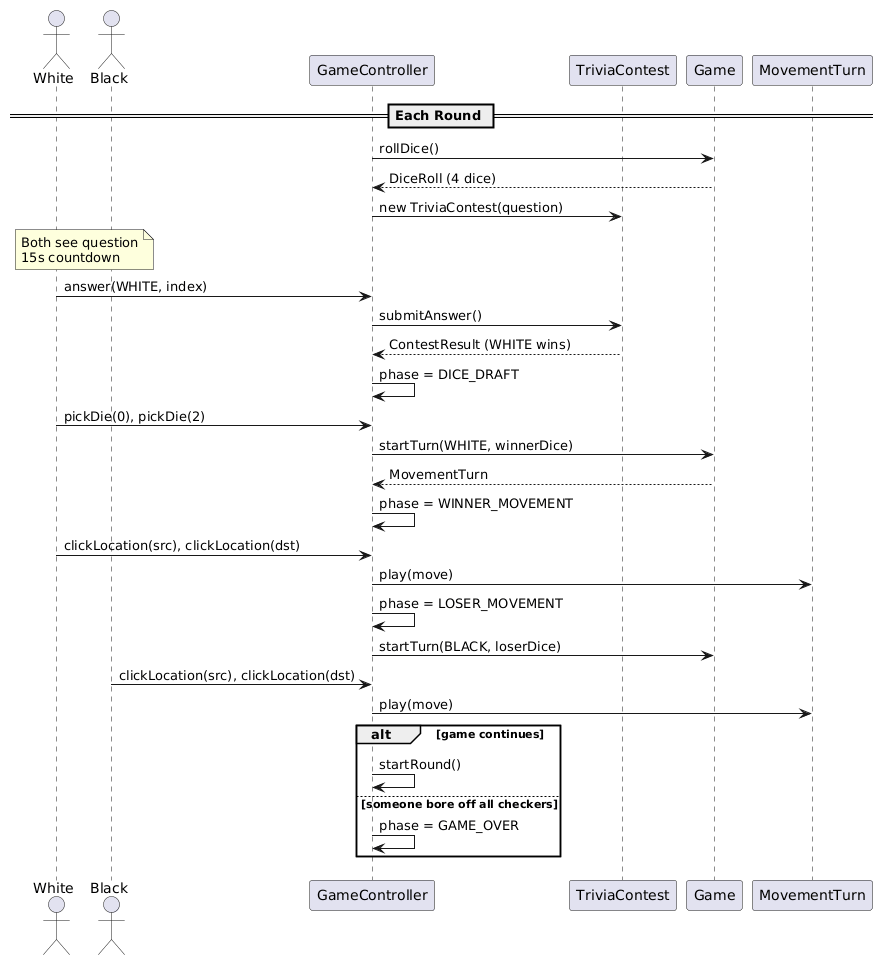

The diagram above was rendered by PlantUML. Its source (embedded in the PNG):
@startuml
actor White
actor Black
participant GameController as GC
participant TriviaContest as TC
participant Game as G
participant MovementTurn as MT

== Each Round ==

GC -> G : rollDice()
G --> GC : DiceRoll (4 dice)
GC -> TC : new TriviaContest(question)
note over White, Black : Both see question\n15s countdown

White -> GC : answer(WHITE, index)
GC -> TC : submitAnswer()
TC --> GC : ContestResult (WHITE wins)

GC -> GC : phase = DICE_DRAFT
White -> GC : pickDie(0), pickDie(2)
GC -> G : startTurn(WHITE, winnerDice)
G --> GC : MovementTurn

GC -> GC : phase = WINNER_MOVEMENT
White -> GC : clickLocation(src), clickLocation(dst)
GC -> MT : play(move)

GC -> GC : phase = LOSER_MOVEMENT
GC -> G : startTurn(BLACK, loserDice)
Black -> GC : clickLocation(src), clickLocation(dst)
GC -> MT : play(move)

alt game continues
  GC -> GC : startRound()
else someone bore off all checkers
  GC -> GC : phase = GAME_OVER
end
@enduml